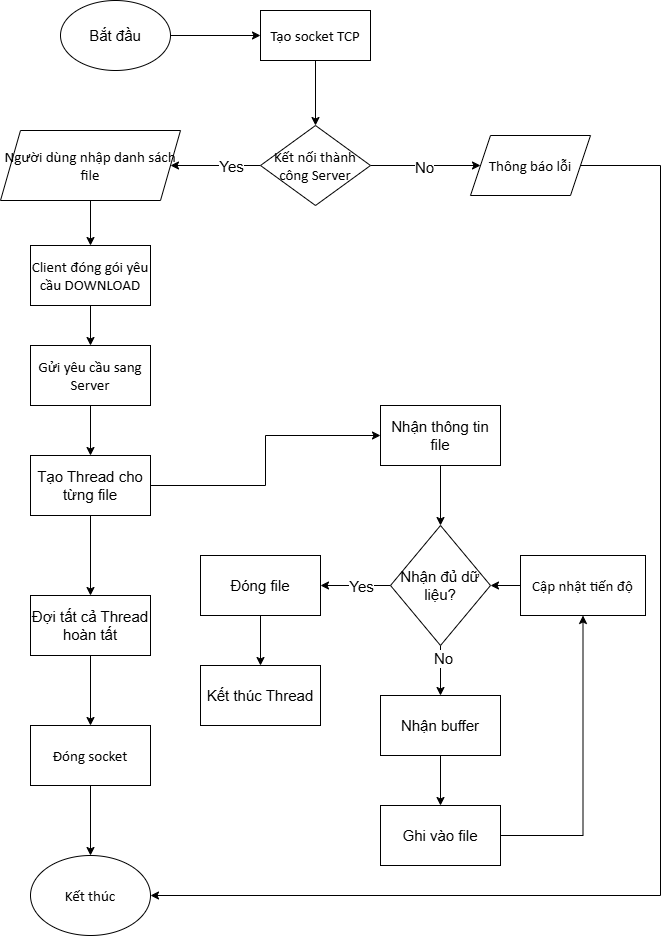

The diagram above was exported from draw.io. Its source (the exported page's mxGraphModel, read from the mxfile embedded in the PNG):
<mxGraphModel dx="1273" dy="564" grid="1" gridSize="10" guides="1" tooltips="1" connect="1" arrows="1" fold="1" page="1" pageScale="1" pageWidth="827" pageHeight="1169" math="0" shadow="0">
  <root>
    <mxCell id="0" />
    <mxCell id="1" parent="0" />
    <mxCell id="xxDe_tH3l8OobjqSnETz-24" edge="1" parent="1" source="xxDe_tH3l8OobjqSnETz-1" style="edgeStyle=orthogonalEdgeStyle;rounded=0;orthogonalLoop=1;jettySize=auto;html=1;fontSize=15;" target="xxDe_tH3l8OobjqSnETz-2" value="">
      <mxGeometry relative="1" as="geometry" />
    </mxCell>
    <mxCell id="xxDe_tH3l8OobjqSnETz-1" parent="1" style="ellipse;whiteSpace=wrap;html=1;fontSize=15;" value="Bắt đầu" vertex="1">
      <mxGeometry height="70" width="110" x="120" y="15" as="geometry" />
    </mxCell>
    <mxCell id="xxDe_tH3l8OobjqSnETz-25" edge="1" parent="1" source="xxDe_tH3l8OobjqSnETz-2" style="edgeStyle=orthogonalEdgeStyle;rounded=0;orthogonalLoop=1;jettySize=auto;html=1;fontSize=15;" target="xxDe_tH3l8OobjqSnETz-4" value="">
      <mxGeometry relative="1" as="geometry" />
    </mxCell>
    <mxCell id="xxDe_tH3l8OobjqSnETz-2" parent="1" style="rounded=0;whiteSpace=wrap;html=1;fontSize=15;" value="&lt;p class=&quot;MsoNormal&quot;&gt;&lt;span style=&quot;mso-spacerun:'yes';font-family:Calibri;mso-fareast-font-family:等线;&amp;lt;br/&amp;gt;mso-bidi-font-family:'Times New Roman';&quot;&gt;Tạo socket TCP&lt;/span&gt;&lt;span style=&quot;mso-spacerun:'yes';font-family:Calibri;mso-fareast-font-family:等线;&amp;lt;br/&amp;gt;mso-bidi-font-family:'Times New Roman';&quot;&gt;&lt;/span&gt;&lt;/p&gt;" vertex="1">
      <mxGeometry height="50" width="110" x="320" y="25" as="geometry" />
    </mxCell>
    <mxCell id="xxDe_tH3l8OobjqSnETz-8" edge="1" parent="1" source="xxDe_tH3l8OobjqSnETz-4" style="edgeStyle=orthogonalEdgeStyle;rounded=0;orthogonalLoop=1;jettySize=auto;html=1;fontSize=15;" target="xxDe_tH3l8OobjqSnETz-7" value="">
      <mxGeometry relative="1" as="geometry" />
    </mxCell>
    <mxCell id="xxDe_tH3l8OobjqSnETz-40" connectable="0" parent="xxDe_tH3l8OobjqSnETz-8" style="edgeLabel;html=1;align=center;verticalAlign=middle;resizable=0;points=[];fontSize=15;" value="No" vertex="1">
      <mxGeometry relative="1" x="-0.0374" y="-1" as="geometry">
        <mxPoint as="offset" />
      </mxGeometry>
    </mxCell>
    <mxCell id="xxDe_tH3l8OobjqSnETz-10" edge="1" parent="1" source="xxDe_tH3l8OobjqSnETz-4" style="edgeStyle=orthogonalEdgeStyle;rounded=0;orthogonalLoop=1;jettySize=auto;html=1;fontSize=15;" target="xxDe_tH3l8OobjqSnETz-9" value="">
      <mxGeometry relative="1" as="geometry" />
    </mxCell>
    <mxCell id="xxDe_tH3l8OobjqSnETz-41" connectable="0" parent="xxDe_tH3l8OobjqSnETz-10" style="edgeLabel;html=1;align=center;verticalAlign=middle;resizable=0;points=[];fontSize=15;" value="Yes" vertex="1">
      <mxGeometry relative="1" x="-0.704" y="-1" as="geometry">
        <mxPoint x="-17" y="1" as="offset" />
      </mxGeometry>
    </mxCell>
    <mxCell id="xxDe_tH3l8OobjqSnETz-4" parent="1" style="rhombus;whiteSpace=wrap;html=1;fontSize=15;" value="&lt;p class=&quot;MsoNormal&quot;&gt;&lt;span style=&quot;mso-spacerun:'yes';font-family:Calibri;mso-fareast-font-family:等线;&amp;lt;br/&amp;gt;mso-bidi-font-family:'Times New Roman';&quot;&gt;Kết nối thành công Server&lt;/span&gt;&lt;span style=&quot;mso-spacerun:'yes';font-family:Calibri;mso-fareast-font-family:等线;&amp;lt;br/&amp;gt;mso-bidi-font-family:'Times New Roman';&quot;&gt;&lt;/span&gt;&lt;/p&gt;" vertex="1">
      <mxGeometry height="80" width="110" x="320" y="140" as="geometry" />
    </mxCell>
    <mxCell id="xxDe_tH3l8OobjqSnETz-34" edge="1" parent="1" source="xxDe_tH3l8OobjqSnETz-7" style="edgeStyle=orthogonalEdgeStyle;rounded=0;orthogonalLoop=1;jettySize=auto;html=1;fontSize=15;" target="xxDe_tH3l8OobjqSnETz-33">
      <mxGeometry relative="1" as="geometry">
        <Array as="points">
          <mxPoint x="720" y="180" />
          <mxPoint x="720" y="910" />
        </Array>
      </mxGeometry>
    </mxCell>
    <mxCell id="xxDe_tH3l8OobjqSnETz-7" parent="1" style="shape=parallelogram;perimeter=parallelogramPerimeter;whiteSpace=wrap;html=1;fixedSize=1;fontSize=15;" value="&lt;p class=&quot;MsoNormal&quot;&gt;&lt;span style=&quot;mso-spacerun:'yes';font-family:Calibri;mso-fareast-font-family:等线;&amp;lt;br/&amp;gt;mso-bidi-font-family:'Times New Roman';&quot;&gt;Thông báo lỗi&lt;/span&gt;&lt;/p&gt;" vertex="1">
      <mxGeometry height="60" width="120" x="530" y="150" as="geometry" />
    </mxCell>
    <mxCell id="xxDe_tH3l8OobjqSnETz-12" edge="1" parent="1" source="xxDe_tH3l8OobjqSnETz-9" style="edgeStyle=orthogonalEdgeStyle;rounded=0;orthogonalLoop=1;jettySize=auto;html=1;fontSize=15;" target="xxDe_tH3l8OobjqSnETz-11" value="">
      <mxGeometry relative="1" as="geometry" />
    </mxCell>
    <mxCell id="xxDe_tH3l8OobjqSnETz-9" parent="1" style="shape=parallelogram;perimeter=parallelogramPerimeter;whiteSpace=wrap;html=1;fixedSize=1;fontSize=15;" value="&lt;p class=&quot;MsoNormal&quot;&gt;&lt;span style=&quot;mso-spacerun:'yes';font-family:Calibri;mso-fareast-font-family:等线;&amp;lt;br/&amp;gt;mso-bidi-font-family:'Times New Roman';&quot;&gt;Người dùng nhập danh sách file&lt;/span&gt;&lt;span style=&quot;mso-spacerun:'yes';font-family:Calibri;mso-fareast-font-family:等线;&amp;lt;br/&amp;gt;mso-bidi-font-family:'Times New Roman';&quot;&gt;&lt;/span&gt;&lt;/p&gt;" vertex="1">
      <mxGeometry height="70" width="180" x="60" y="145" as="geometry" />
    </mxCell>
    <mxCell id="xxDe_tH3l8OobjqSnETz-14" edge="1" parent="1" source="xxDe_tH3l8OobjqSnETz-11" style="edgeStyle=orthogonalEdgeStyle;rounded=0;orthogonalLoop=1;jettySize=auto;html=1;fontSize=15;" target="xxDe_tH3l8OobjqSnETz-13" value="">
      <mxGeometry relative="1" as="geometry" />
    </mxCell>
    <mxCell id="xxDe_tH3l8OobjqSnETz-11" parent="1" style="whiteSpace=wrap;html=1;fontSize=15;" value="&lt;p class=&quot;MsoNormal&quot;&gt;&lt;span style=&quot;mso-spacerun:'yes';font-family:Calibri;mso-fareast-font-family:等线;&amp;lt;br/&amp;gt;mso-bidi-font-family:'Times New Roman';&quot;&gt;Client đóng gói yêu cầu DOWNLOAD&lt;/span&gt;&lt;span style=&quot;mso-spacerun:'yes';font-family:Calibri;mso-fareast-font-family:等线;&amp;lt;br/&amp;gt;mso-bidi-font-family:'Times New Roman';&quot;&gt;&lt;/span&gt;&lt;/p&gt;" vertex="1">
      <mxGeometry height="60" width="120" x="90" y="260" as="geometry" />
    </mxCell>
    <mxCell id="xxDe_tH3l8OobjqSnETz-73" edge="1" parent="1" source="xxDe_tH3l8OobjqSnETz-13" style="edgeStyle=orthogonalEdgeStyle;rounded=0;orthogonalLoop=1;jettySize=auto;html=1;fontSize=15;" target="xxDe_tH3l8OobjqSnETz-53" value="">
      <mxGeometry relative="1" as="geometry" />
    </mxCell>
    <mxCell id="xxDe_tH3l8OobjqSnETz-13" parent="1" style="whiteSpace=wrap;html=1;fontSize=15;" value="&lt;p class=&quot;MsoNormal&quot;&gt;&lt;span style=&quot;mso-spacerun:'yes';font-family:Calibri;mso-fareast-font-family:等线;&amp;lt;br/&amp;gt;mso-bidi-font-family:'Times New Roman';&quot;&gt;Gửi yêu cầu sang Server&lt;/span&gt;&lt;span style=&quot;mso-spacerun:'yes';font-family:Calibri;mso-fareast-font-family:等线;&amp;lt;br/&amp;gt;mso-bidi-font-family:'Times New Roman';&quot;&gt;&lt;/span&gt;&lt;/p&gt;" vertex="1">
      <mxGeometry height="60" width="120" x="90" y="360" as="geometry" />
    </mxCell>
    <mxCell id="xxDe_tH3l8OobjqSnETz-63" edge="1" parent="1" source="xxDe_tH3l8OobjqSnETz-22" style="edgeStyle=orthogonalEdgeStyle;rounded=0;orthogonalLoop=1;jettySize=auto;html=1;fontSize=15;" target="xxDe_tH3l8OobjqSnETz-55" value="">
      <mxGeometry relative="1" as="geometry" />
    </mxCell>
    <mxCell id="xxDe_tH3l8OobjqSnETz-22" parent="1" style="rounded=0;whiteSpace=wrap;html=1;fontSize=15;" value="&lt;p class=&quot;MsoNormal&quot;&gt;&lt;span style=&quot;mso-spacerun:'yes';font-family:Calibri;mso-fareast-font-family:等线;&amp;lt;br/&amp;gt;mso-bidi-font-family:'Times New Roman';&quot;&gt;Cập nhật tiến độ&lt;/span&gt;&lt;span style=&quot;mso-spacerun:'yes';font-family:Calibri;mso-fareast-font-family:等线;&amp;lt;br/&amp;gt;mso-bidi-font-family:'Times New Roman';&quot;&gt;&lt;/span&gt;&lt;/p&gt;" vertex="1">
      <mxGeometry height="60" width="125" x="580" y="570" as="geometry" />
    </mxCell>
    <mxCell id="xxDe_tH3l8OobjqSnETz-35" edge="1" parent="1" source="xxDe_tH3l8OobjqSnETz-31" style="edgeStyle=orthogonalEdgeStyle;rounded=0;orthogonalLoop=1;jettySize=auto;html=1;fontSize=15;" target="xxDe_tH3l8OobjqSnETz-33" value="">
      <mxGeometry relative="1" as="geometry" />
    </mxCell>
    <mxCell id="xxDe_tH3l8OobjqSnETz-31" parent="1" style="whiteSpace=wrap;html=1;fontSize=15;" value="&lt;p class=&quot;MsoNormal&quot;&gt;&lt;span style=&quot;mso-spacerun:'yes';font-family:Calibri;mso-fareast-font-family:等线;&#10;mso-bidi-font-family:'Times New Roman';&quot;&gt;Đóng socket&lt;/span&gt;&lt;span style=&quot;mso-spacerun:'yes';font-family:Calibri;mso-fareast-font-family:等线;&#10;mso-bidi-font-family:'Times New Roman';&quot;&gt;&lt;/span&gt;&lt;/p&gt;" vertex="1">
      <mxGeometry height="60" width="120" x="90" y="740" as="geometry" />
    </mxCell>
    <mxCell id="xxDe_tH3l8OobjqSnETz-33" parent="1" style="ellipse;whiteSpace=wrap;html=1;fontSize=15;" value="&lt;p class=&quot;MsoNormal&quot;&gt;&lt;span style=&quot;mso-spacerun:'yes';font-family:Calibri;mso-fareast-font-family:等线;&#10;mso-bidi-font-family:'Times New Roman';&quot;&gt;Kết thúc&lt;/span&gt;&lt;span style=&quot;mso-spacerun:'yes';font-family:Calibri;mso-fareast-font-family:等线;&#10;mso-bidi-font-family:'Times New Roman';&quot;&gt;&lt;/span&gt;&lt;/p&gt;" vertex="1">
      <mxGeometry height="80" width="120" x="90" y="870" as="geometry" />
    </mxCell>
    <mxCell id="xxDe_tH3l8OobjqSnETz-52" edge="1" parent="1" source="xxDe_tH3l8OobjqSnETz-50" style="edgeStyle=orthogonalEdgeStyle;rounded=0;orthogonalLoop=1;jettySize=auto;html=1;fontSize=15;" target="xxDe_tH3l8OobjqSnETz-31" value="">
      <mxGeometry relative="1" as="geometry" />
    </mxCell>
    <mxCell id="xxDe_tH3l8OobjqSnETz-50" parent="1" style="rounded=0;whiteSpace=wrap;html=1;fontSize=15;" value="Đợi tất cả Thread hoàn tất" vertex="1">
      <mxGeometry height="60" width="120" x="90" y="610" as="geometry" />
    </mxCell>
    <mxCell id="xxDe_tH3l8OobjqSnETz-74" edge="1" parent="1" source="xxDe_tH3l8OobjqSnETz-53" style="edgeStyle=orthogonalEdgeStyle;rounded=0;orthogonalLoop=1;jettySize=auto;html=1;fontSize=15;" target="xxDe_tH3l8OobjqSnETz-54" value="">
      <mxGeometry relative="1" as="geometry" />
    </mxCell>
    <mxCell id="xxDe_tH3l8OobjqSnETz-80" edge="1" parent="1" source="xxDe_tH3l8OobjqSnETz-53" style="edgeStyle=orthogonalEdgeStyle;rounded=0;orthogonalLoop=1;jettySize=auto;html=1;entryX=0.5;entryY=0;entryDx=0;entryDy=0;fontSize=15;" target="xxDe_tH3l8OobjqSnETz-50">
      <mxGeometry relative="1" as="geometry" />
    </mxCell>
    <mxCell id="xxDe_tH3l8OobjqSnETz-53" parent="1" style="rounded=0;whiteSpace=wrap;html=1;fontSize=15;" value="Tạo Thread cho từng file" vertex="1">
      <mxGeometry height="60" width="120" x="90" y="470" as="geometry" />
    </mxCell>
    <mxCell id="xxDe_tH3l8OobjqSnETz-75" edge="1" parent="1" source="xxDe_tH3l8OobjqSnETz-54" style="edgeStyle=orthogonalEdgeStyle;rounded=0;orthogonalLoop=1;jettySize=auto;html=1;entryX=0.5;entryY=0;entryDx=0;entryDy=0;fontSize=15;" target="xxDe_tH3l8OobjqSnETz-55">
      <mxGeometry relative="1" as="geometry" />
    </mxCell>
    <mxCell id="xxDe_tH3l8OobjqSnETz-54" parent="1" style="rounded=0;whiteSpace=wrap;html=1;fontSize=15;" value="Nhận thông tin file" vertex="1">
      <mxGeometry height="60" width="120" x="440" y="420" as="geometry" />
    </mxCell>
    <mxCell id="xxDe_tH3l8OobjqSnETz-57" edge="1" parent="1" source="xxDe_tH3l8OobjqSnETz-55" style="edgeStyle=orthogonalEdgeStyle;rounded=0;orthogonalLoop=1;jettySize=auto;html=1;fontSize=15;" target="xxDe_tH3l8OobjqSnETz-56" value="">
      <mxGeometry relative="1" as="geometry" />
    </mxCell>
    <mxCell id="xxDe_tH3l8OobjqSnETz-78" connectable="0" parent="xxDe_tH3l8OobjqSnETz-57" style="edgeLabel;html=1;align=center;verticalAlign=middle;resizable=0;points=[];fontSize=15;" value="No" vertex="1">
      <mxGeometry relative="1" x="-0.5143" y="2" as="geometry">
        <mxPoint as="offset" />
      </mxGeometry>
    </mxCell>
    <mxCell id="xxDe_tH3l8OobjqSnETz-67" edge="1" parent="1" source="xxDe_tH3l8OobjqSnETz-55" style="edgeStyle=orthogonalEdgeStyle;rounded=0;orthogonalLoop=1;jettySize=auto;html=1;fontSize=15;" target="xxDe_tH3l8OobjqSnETz-66" value="">
      <mxGeometry relative="1" as="geometry" />
    </mxCell>
    <mxCell id="xxDe_tH3l8OobjqSnETz-79" connectable="0" parent="xxDe_tH3l8OobjqSnETz-67" style="edgeLabel;html=1;align=center;verticalAlign=middle;resizable=0;points=[];fontSize=15;" value="Yes" vertex="1">
      <mxGeometry relative="1" x="-0.1314" as="geometry">
        <mxPoint as="offset" />
      </mxGeometry>
    </mxCell>
    <mxCell id="xxDe_tH3l8OobjqSnETz-55" parent="1" style="rhombus;whiteSpace=wrap;html=1;fontSize=15;" value="Nhận đủ dữ liệu?" vertex="1">
      <mxGeometry height="120" width="100" x="450" y="540" as="geometry" />
    </mxCell>
    <mxCell id="xxDe_tH3l8OobjqSnETz-59" edge="1" parent="1" source="xxDe_tH3l8OobjqSnETz-56" style="edgeStyle=orthogonalEdgeStyle;rounded=0;orthogonalLoop=1;jettySize=auto;html=1;fontSize=15;" target="xxDe_tH3l8OobjqSnETz-58" value="">
      <mxGeometry relative="1" as="geometry" />
    </mxCell>
    <mxCell id="xxDe_tH3l8OobjqSnETz-56" parent="1" style="whiteSpace=wrap;html=1;fontSize=15;" value="Nhận buffer" vertex="1">
      <mxGeometry height="60" width="120" x="440" y="710" as="geometry" />
    </mxCell>
    <mxCell id="xxDe_tH3l8OobjqSnETz-62" edge="1" parent="1" source="xxDe_tH3l8OobjqSnETz-58" style="edgeStyle=orthogonalEdgeStyle;rounded=0;orthogonalLoop=1;jettySize=auto;html=1;fontSize=15;" target="xxDe_tH3l8OobjqSnETz-22">
      <mxGeometry relative="1" as="geometry" />
    </mxCell>
    <mxCell id="xxDe_tH3l8OobjqSnETz-58" parent="1" style="whiteSpace=wrap;html=1;fontSize=15;" value="Ghi vào file" vertex="1">
      <mxGeometry height="60" width="120" x="440" y="820" as="geometry" />
    </mxCell>
    <mxCell id="xxDe_tH3l8OobjqSnETz-76" edge="1" parent="1" source="xxDe_tH3l8OobjqSnETz-66" style="edgeStyle=orthogonalEdgeStyle;rounded=0;orthogonalLoop=1;jettySize=auto;html=1;fontSize=15;" target="xxDe_tH3l8OobjqSnETz-72" value="">
      <mxGeometry relative="1" as="geometry" />
    </mxCell>
    <mxCell id="xxDe_tH3l8OobjqSnETz-66" parent="1" style="whiteSpace=wrap;html=1;fontSize=15;" value="Đóng file" vertex="1">
      <mxGeometry height="60" width="120" x="260" y="570" as="geometry" />
    </mxCell>
    <mxCell id="xxDe_tH3l8OobjqSnETz-72" parent="1" style="rounded=0;whiteSpace=wrap;html=1;fontSize=15;" value="Kết thúc Thread" vertex="1">
      <mxGeometry height="60" width="120" x="260" y="680" as="geometry" />
    </mxCell>
  </root>
</mxGraphModel>